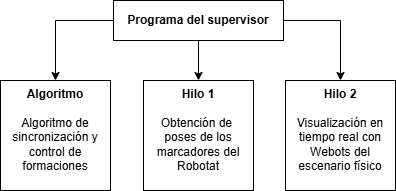

The diagram above was exported from draw.io. Its source (the exported page's mxGraphModel, read from the mxfile embedded in the PNG):
<mxGraphModel dx="385" dy="654" grid="1" gridSize="10" guides="1" tooltips="1" connect="1" arrows="1" fold="1" page="1" pageScale="1" pageWidth="827" pageHeight="1169" math="0" shadow="0">
  <root>
    <mxCell id="0" />
    <mxCell id="1" parent="0" />
    <mxCell id="1KD88yqlPUA5G_BXz9Ck-1" style="edgeStyle=orthogonalEdgeStyle;rounded=0;orthogonalLoop=1;jettySize=auto;html=1;entryX=0.5;entryY=0;entryDx=0;entryDy=0;" parent="1" source="GdQ89D_kQxYwMtSBu0Ns-2" target="GdQ89D_kQxYwMtSBu0Ns-5" edge="1">
      <mxGeometry relative="1" as="geometry" />
    </mxCell>
    <mxCell id="1KD88yqlPUA5G_BXz9Ck-2" style="edgeStyle=orthogonalEdgeStyle;rounded=0;orthogonalLoop=1;jettySize=auto;html=1;entryX=0.5;entryY=0;entryDx=0;entryDy=0;" parent="1" source="GdQ89D_kQxYwMtSBu0Ns-2" target="GdQ89D_kQxYwMtSBu0Ns-3" edge="1">
      <mxGeometry relative="1" as="geometry" />
    </mxCell>
    <mxCell id="1KD88yqlPUA5G_BXz9Ck-3" style="edgeStyle=orthogonalEdgeStyle;rounded=0;orthogonalLoop=1;jettySize=auto;html=1;entryX=0.5;entryY=0;entryDx=0;entryDy=0;" parent="1" source="GdQ89D_kQxYwMtSBu0Ns-2" target="GdQ89D_kQxYwMtSBu0Ns-4" edge="1">
      <mxGeometry relative="1" as="geometry" />
    </mxCell>
    <mxCell id="GdQ89D_kQxYwMtSBu0Ns-2" value="Programa del supervisor" style="rounded=0;whiteSpace=wrap;html=1;fontStyle=1" parent="1" vertex="1">
      <mxGeometry x="183" y="220" width="170" height="40" as="geometry" />
    </mxCell>
    <mxCell id="GdQ89D_kQxYwMtSBu0Ns-3" value="&lt;b&gt;Hilo 1&lt;/b&gt;&lt;div&gt;&lt;br&gt;&lt;div&gt;Obtención de&amp;nbsp;&lt;/div&gt;&lt;div&gt;poses de los marcadores del Robotat&lt;/div&gt;&lt;/div&gt;" style="rounded=0;whiteSpace=wrap;html=1;flipH=1;verticalAlign=top;align=center;" parent="1" vertex="1">
      <mxGeometry x="213" y="300" width="110" height="110" as="geometry" />
    </mxCell>
    <mxCell id="GdQ89D_kQxYwMtSBu0Ns-4" value="&lt;b&gt;Hilo 2&lt;/b&gt;&lt;div&gt;&lt;br&gt;&lt;div&gt;Visualización en tiempo real con Webots del escenario físico&lt;/div&gt;&lt;/div&gt;" style="rounded=0;whiteSpace=wrap;html=1;flipH=1;verticalAlign=top;align=center;" parent="1" vertex="1">
      <mxGeometry x="355" y="300" width="110" height="110" as="geometry" />
    </mxCell>
    <mxCell id="GdQ89D_kQxYwMtSBu0Ns-5" value="&lt;div&gt;&lt;b&gt;Algoritmo&lt;/b&gt;&lt;/div&gt;&lt;div&gt;&lt;b&gt;&lt;br&gt;&lt;/b&gt;&lt;div&gt;Algoritmo de sincronización y control de formaciones&lt;/div&gt;&lt;/div&gt;" style="rounded=0;whiteSpace=wrap;html=1;flipH=1;verticalAlign=top;align=center;" parent="1" vertex="1">
      <mxGeometry x="70" y="300" width="110" height="110" as="geometry" />
    </mxCell>
  </root>
</mxGraphModel>